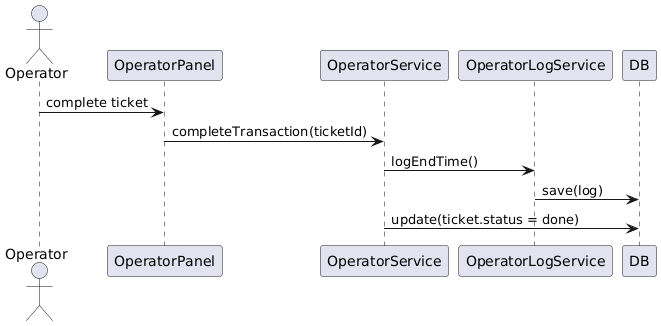

The diagram above was rendered by PlantUML. Its source (embedded in the PNG):
@startuml
actor Operator
participant OperatorPanel
participant OperatorService
participant OperatorLogService
participant DB


Operator -> OperatorPanel: complete ticket
OperatorPanel -> OperatorService: completeTransaction(ticketId)
OperatorService -> OperatorLogService: logEndTime()
OperatorLogService -> DB: save(log)
OperatorService -> DB: update(ticket.status = done)
@enduml